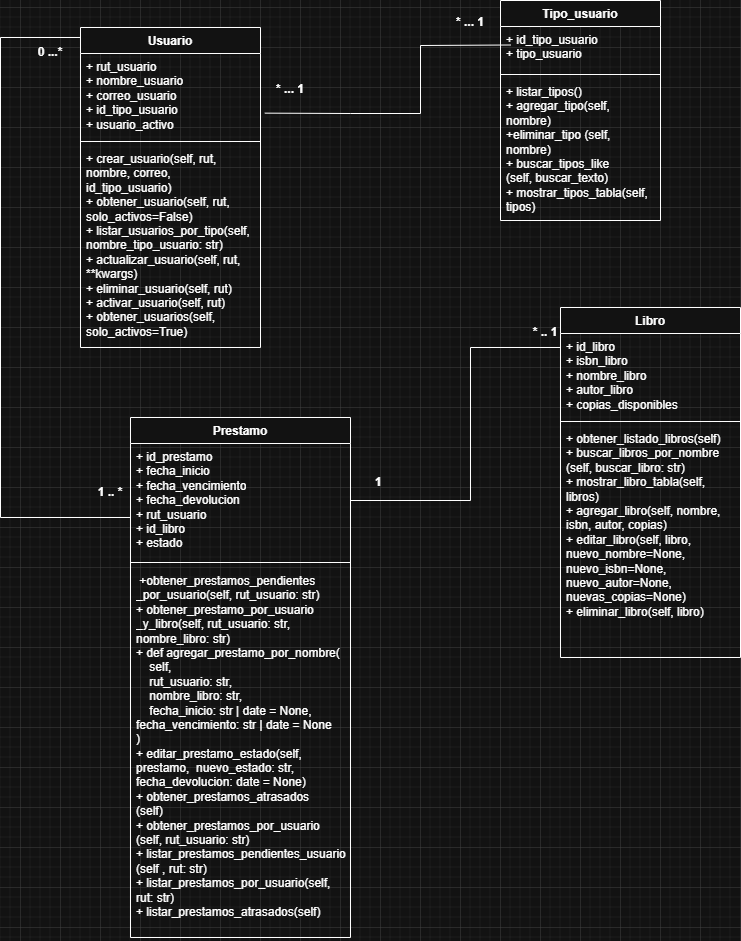

The diagram above was exported from draw.io. Its source (the exported page's mxGraphModel, read from the mxfile embedded in the PNG):
<mxGraphModel dx="1042" dy="626" grid="1" gridSize="10" guides="1" tooltips="1" connect="1" arrows="1" fold="1" page="1" pageScale="1" pageWidth="1169" pageHeight="827" math="0" shadow="0">
  <root>
    <mxCell id="0" />
    <mxCell id="1" parent="0" />
    <mxCell id="e1ivcjn-U85C2LXS0cR2-1" value="Usuario" style="swimlane;fontStyle=1;align=center;verticalAlign=top;childLayout=stackLayout;horizontal=1;startSize=26;horizontalStack=0;resizeParent=1;resizeParentMax=0;resizeLast=0;collapsible=1;marginBottom=0;whiteSpace=wrap;html=1;" parent="1" vertex="1">
      <mxGeometry x="140" y="60" width="180" height="320" as="geometry" />
    </mxCell>
    <mxCell id="e1ivcjn-U85C2LXS0cR2-2" value="+ rut_usuario&lt;div&gt;+ nombre_usuario&lt;/div&gt;&lt;div&gt;&lt;div&gt;+ correo_usuario&lt;/div&gt;&lt;div&gt;+ id_tipo_usuario&lt;/div&gt;&lt;/div&gt;&lt;div&gt;+ usuario_activo&lt;/div&gt;&lt;div&gt;&lt;br&gt;&lt;/div&gt;" style="text;strokeColor=none;fillColor=none;align=left;verticalAlign=top;spacingLeft=4;spacingRight=4;overflow=hidden;rotatable=0;points=[[0,0.5],[1,0.5]];portConstraint=eastwest;whiteSpace=wrap;html=1;" parent="e1ivcjn-U85C2LXS0cR2-1" vertex="1">
      <mxGeometry y="26" width="180" height="84" as="geometry" />
    </mxCell>
    <mxCell id="e1ivcjn-U85C2LXS0cR2-3" value="" style="line;strokeWidth=1;fillColor=none;align=left;verticalAlign=middle;spacingTop=-1;spacingLeft=3;spacingRight=3;rotatable=0;labelPosition=right;points=[];portConstraint=eastwest;strokeColor=inherit;" parent="e1ivcjn-U85C2LXS0cR2-1" vertex="1">
      <mxGeometry y="110" width="180" height="8" as="geometry" />
    </mxCell>
    <mxCell id="e1ivcjn-U85C2LXS0cR2-4" value="+ crear_usuario(self, rut, nombre, correo, id_tipo_usuario)&lt;div&gt;+ obtener_usuario(self, rut, solo_activos=False)&lt;/div&gt;&lt;div&gt;+&amp;nbsp;listar_usuarios_por_tipo(self, nombre_tipo_usuario: str)&lt;/div&gt;&lt;div&gt;+&amp;nbsp;actualizar_usuario(self, rut, **kwargs)&lt;/div&gt;&lt;div&gt;+&amp;nbsp;eliminar_usuario(self, rut)&lt;/div&gt;&lt;div&gt;+&amp;nbsp;activar_usuario(self, rut)&lt;/div&gt;&lt;div&gt;+&amp;nbsp;obtener_usuarios(self, solo_activos=True)&lt;/div&gt;" style="text;strokeColor=none;fillColor=none;align=left;verticalAlign=top;spacingLeft=4;spacingRight=4;overflow=hidden;rotatable=0;points=[[0,0.5],[1,0.5]];portConstraint=eastwest;whiteSpace=wrap;html=1;" parent="e1ivcjn-U85C2LXS0cR2-1" vertex="1">
      <mxGeometry y="118" width="180" height="202" as="geometry" />
    </mxCell>
    <mxCell id="e1ivcjn-U85C2LXS0cR2-5" value="Libro" style="swimlane;fontStyle=1;align=center;verticalAlign=top;childLayout=stackLayout;horizontal=1;startSize=26;horizontalStack=0;resizeParent=1;resizeParentMax=0;resizeLast=0;collapsible=1;marginBottom=0;whiteSpace=wrap;html=1;" parent="1" vertex="1">
      <mxGeometry x="620" y="340" width="180" height="350" as="geometry" />
    </mxCell>
    <mxCell id="e1ivcjn-U85C2LXS0cR2-6" value="&lt;div&gt;+ id_libro&lt;/div&gt;+ isbn_libro&lt;div&gt;+ nombre_libro&lt;/div&gt;&lt;div&gt;+ autor_libro&lt;/div&gt;&lt;div&gt;+ copias_disponibles&lt;/div&gt;" style="text;strokeColor=none;fillColor=none;align=left;verticalAlign=top;spacingLeft=4;spacingRight=4;overflow=hidden;rotatable=0;points=[[0,0.5],[1,0.5]];portConstraint=eastwest;whiteSpace=wrap;html=1;" parent="e1ivcjn-U85C2LXS0cR2-5" vertex="1">
      <mxGeometry y="26" width="180" height="84" as="geometry" />
    </mxCell>
    <mxCell id="e1ivcjn-U85C2LXS0cR2-7" value="" style="line;strokeWidth=1;fillColor=none;align=left;verticalAlign=middle;spacingTop=-1;spacingLeft=3;spacingRight=3;rotatable=0;labelPosition=right;points=[];portConstraint=eastwest;strokeColor=inherit;" parent="e1ivcjn-U85C2LXS0cR2-5" vertex="1">
      <mxGeometry y="110" width="180" height="8" as="geometry" />
    </mxCell>
    <mxCell id="e1ivcjn-U85C2LXS0cR2-8" value="+ obtener_listado_libros(self)&lt;div&gt;+ buscar_libros_por_nombre&lt;/div&gt;&lt;div&gt;(self, buscar_libro: str)&lt;/div&gt;&lt;div&gt;+ mostrar_libro_tabla(self, libros)&lt;/div&gt;&lt;div&gt;+&amp;nbsp;agregar_libro(self, nombre, isbn, autor, copias)&lt;/div&gt;&lt;div&gt;+&amp;nbsp;editar_libro(self, libro, nuevo_nombre=None, nuevo_isbn=None, nuevo_autor=None, nuevas_copias=None)&lt;/div&gt;&lt;div&gt;+&amp;nbsp;eliminar_libro(self, libro)&lt;/div&gt;" style="text;strokeColor=none;fillColor=none;align=left;verticalAlign=top;spacingLeft=4;spacingRight=4;overflow=hidden;rotatable=0;points=[[0,0.5],[1,0.5]];portConstraint=eastwest;whiteSpace=wrap;html=1;" parent="e1ivcjn-U85C2LXS0cR2-5" vertex="1">
      <mxGeometry y="118" width="180" height="232" as="geometry" />
    </mxCell>
    <mxCell id="e1ivcjn-U85C2LXS0cR2-9" value="Prestamo" style="swimlane;fontStyle=1;align=center;verticalAlign=top;childLayout=stackLayout;horizontal=1;startSize=26;horizontalStack=0;resizeParent=1;resizeParentMax=0;resizeLast=0;collapsible=1;marginBottom=0;whiteSpace=wrap;html=1;" parent="1" vertex="1">
      <mxGeometry x="190" y="450" width="220" height="520" as="geometry" />
    </mxCell>
    <mxCell id="e1ivcjn-U85C2LXS0cR2-10" value="+ id_prestamo&lt;div&gt;+ fecha_inicio&lt;/div&gt;&lt;div&gt;+ fecha_vencimiento&lt;/div&gt;&lt;div&gt;+ fecha_devolucion&lt;/div&gt;&lt;div&gt;+ rut_usuario&lt;/div&gt;&lt;div&gt;+ id_libro&lt;/div&gt;&lt;div&gt;+ estado&lt;/div&gt;" style="text;strokeColor=none;fillColor=none;align=left;verticalAlign=top;spacingLeft=4;spacingRight=4;overflow=hidden;rotatable=0;points=[[0,0.5],[1,0.5]];portConstraint=eastwest;whiteSpace=wrap;html=1;" parent="e1ivcjn-U85C2LXS0cR2-9" vertex="1">
      <mxGeometry y="26" width="220" height="114" as="geometry" />
    </mxCell>
    <mxCell id="e1ivcjn-U85C2LXS0cR2-11" value="" style="line;strokeWidth=1;fillColor=none;align=left;verticalAlign=middle;spacingTop=-1;spacingLeft=3;spacingRight=3;rotatable=0;labelPosition=right;points=[];portConstraint=eastwest;strokeColor=inherit;" parent="e1ivcjn-U85C2LXS0cR2-9" vertex="1">
      <mxGeometry y="140" width="220" height="10" as="geometry" />
    </mxCell>
    <mxCell id="e1ivcjn-U85C2LXS0cR2-12" value="&amp;nbsp;+obtener_prestamos_pendientes&lt;div&gt;_por_usuario(self, rut_usuario: str)&amp;nbsp;&lt;/div&gt;&lt;div&gt;+&amp;nbsp;obtener_prestamo_por_usuario&lt;/div&gt;&lt;div&gt;_y_libro(self, rut_usuario: str, nombre_libro: str)&lt;/div&gt;&lt;div&gt;+&amp;nbsp;&lt;span style=&quot;background-color: transparent;&quot;&gt;def agregar_prestamo_por_nombre(&lt;/span&gt;&lt;/div&gt;&lt;div&gt;&amp;nbsp; &amp;nbsp; self,&lt;/div&gt;&lt;div&gt;&amp;nbsp; &amp;nbsp; rut_usuario: str,&lt;/div&gt;&lt;div&gt;&amp;nbsp; &amp;nbsp; nombre_libro: str,&lt;/div&gt;&lt;div&gt;&amp;nbsp; &amp;nbsp; fecha_inicio: str&amp;nbsp;&lt;span style=&quot;background-color: transparent;&quot;&gt;| date = None, fecha_vencimiento: str | date = None&lt;/span&gt;&lt;/div&gt;&lt;div&gt;)&lt;/div&gt;&lt;div&gt;+&amp;nbsp;editar_prestamo_estado(self, prestamo,&amp;nbsp; nuevo_estado: str, fecha_devolucion: date = None)&lt;/div&gt;&lt;div&gt;+&amp;nbsp;obtener_prestamos_atrasados&lt;/div&gt;&lt;div&gt;(self)&lt;/div&gt;&lt;div&gt;+&amp;nbsp;obtener_prestamos_por_usuario&lt;/div&gt;&lt;div&gt;(self, rut_usuario: str)&lt;/div&gt;&lt;div&gt;+&amp;nbsp;listar_prestamos_pendientes_usuario&lt;/div&gt;&lt;div&gt;(self , rut: str)&lt;/div&gt;&lt;div&gt;+&amp;nbsp;listar_prestamos_por_usuario(self, rut: str)&lt;/div&gt;&lt;div&gt;+&amp;nbsp;listar_prestamos_atrasados(self)&lt;/div&gt;" style="text;strokeColor=none;fillColor=none;align=left;verticalAlign=top;spacingLeft=4;spacingRight=4;overflow=hidden;rotatable=0;points=[[0,0.5],[1,0.5]];portConstraint=eastwest;whiteSpace=wrap;html=1;" parent="e1ivcjn-U85C2LXS0cR2-9" vertex="1">
      <mxGeometry y="150" width="220" height="370" as="geometry" />
    </mxCell>
    <mxCell id="e1ivcjn-U85C2LXS0cR2-17" value="Tipo_usuario" style="swimlane;fontStyle=1;align=center;verticalAlign=top;childLayout=stackLayout;horizontal=1;startSize=26;horizontalStack=0;resizeParent=1;resizeParentMax=0;resizeLast=0;collapsible=1;marginBottom=0;whiteSpace=wrap;html=1;" parent="1" vertex="1">
      <mxGeometry x="560" y="33" width="160" height="220" as="geometry" />
    </mxCell>
    <mxCell id="e1ivcjn-U85C2LXS0cR2-18" value="+ id_tipo_usuario&lt;div&gt;+ tipo_usuario&lt;/div&gt;" style="text;strokeColor=none;fillColor=none;align=left;verticalAlign=top;spacingLeft=4;spacingRight=4;overflow=hidden;rotatable=0;points=[[0,0.5],[1,0.5]];portConstraint=eastwest;whiteSpace=wrap;html=1;" parent="e1ivcjn-U85C2LXS0cR2-17" vertex="1">
      <mxGeometry y="26" width="160" height="44" as="geometry" />
    </mxCell>
    <mxCell id="e1ivcjn-U85C2LXS0cR2-19" value="" style="line;strokeWidth=1;fillColor=none;align=left;verticalAlign=middle;spacingTop=-1;spacingLeft=3;spacingRight=3;rotatable=0;labelPosition=right;points=[];portConstraint=eastwest;strokeColor=inherit;" parent="e1ivcjn-U85C2LXS0cR2-17" vertex="1">
      <mxGeometry y="70" width="160" height="8" as="geometry" />
    </mxCell>
    <mxCell id="e1ivcjn-U85C2LXS0cR2-20" value="+ listar_tipos()&lt;div&gt;+ agregar_tipo(self, nombre)&lt;/div&gt;&lt;div&gt;+eliminar_tipo&amp;nbsp;&lt;span style=&quot;background-color: transparent; color: light-dark(rgb(0, 0, 0), rgb(255, 255, 255));&quot;&gt;(self, nombre)&lt;/span&gt;&lt;/div&gt;&lt;div&gt;+ buscar_tipos_like&lt;/div&gt;&lt;div&gt;&lt;span style=&quot;background-color: transparent; color: light-dark(rgb(0, 0, 0), rgb(255, 255, 255));&quot;&gt;(self, buscar_texto)&lt;/span&gt;&lt;/div&gt;&lt;div&gt;&lt;span style=&quot;background-color: transparent; color: light-dark(rgb(0, 0, 0), rgb(255, 255, 255));&quot;&gt;+ mostrar_tipos_tabla(self, tipos)&lt;/span&gt;&lt;/div&gt;" style="text;strokeColor=none;fillColor=none;align=left;verticalAlign=top;spacingLeft=4;spacingRight=4;overflow=hidden;rotatable=0;points=[[0,0.5],[1,0.5]];portConstraint=eastwest;whiteSpace=wrap;html=1;" parent="e1ivcjn-U85C2LXS0cR2-17" vertex="1">
      <mxGeometry y="78" width="160" height="142" as="geometry" />
    </mxCell>
    <mxCell id="e1ivcjn-U85C2LXS0cR2-32" value="&lt;b&gt;0 ...*&lt;/b&gt;" style="text;html=1;align=center;verticalAlign=middle;whiteSpace=wrap;rounded=0;" parent="1" vertex="1">
      <mxGeometry x="80" y="70" width="60" height="30" as="geometry" />
    </mxCell>
    <mxCell id="e1ivcjn-U85C2LXS0cR2-33" value="&lt;b&gt;1 .. *&lt;/b&gt;" style="text;html=1;align=center;verticalAlign=middle;whiteSpace=wrap;rounded=0;" parent="1" vertex="1">
      <mxGeometry x="150" y="510" width="40" height="30" as="geometry" />
    </mxCell>
    <mxCell id="e1ivcjn-U85C2LXS0cR2-36" value="&lt;b&gt;* ... 1&lt;/b&gt;" style="text;html=1;align=center;verticalAlign=middle;whiteSpace=wrap;rounded=0;" parent="1" vertex="1">
      <mxGeometry x="320" y="107" width="60" height="30" as="geometry" />
    </mxCell>
    <mxCell id="PCikomb8RIG32UeBbqh2-2" style="edgeStyle=orthogonalEdgeStyle;rounded=0;orthogonalLoop=1;jettySize=auto;html=1;endArrow=none;endFill=0;" parent="1" edge="1">
      <mxGeometry relative="1" as="geometry">
        <mxPoint x="140" y="84" as="sourcePoint" />
        <mxPoint x="190" y="484" as="targetPoint" />
        <Array as="points">
          <mxPoint x="140" y="70" />
          <mxPoint x="60" y="70" />
          <mxPoint x="60" y="550" />
          <mxPoint x="190" y="550" />
        </Array>
      </mxGeometry>
    </mxCell>
    <mxCell id="PCikomb8RIG32UeBbqh2-6" style="edgeStyle=none;rounded=0;orthogonalLoop=1;jettySize=auto;html=1;entryX=1;entryY=0.25;entryDx=0;entryDy=0;exitX=1.024;exitY=0.71;exitDx=0;exitDy=0;exitPerimeter=0;endArrow=none;endFill=0;" parent="1" source="e1ivcjn-U85C2LXS0cR2-2" edge="1">
      <mxGeometry relative="1" as="geometry">
        <mxPoint x="570" y="77.5" as="targetPoint" />
        <Array as="points">
          <mxPoint x="410" y="146" />
          <mxPoint x="480" y="146" />
          <mxPoint x="480" y="78" />
        </Array>
      </mxGeometry>
    </mxCell>
    <mxCell id="PCikomb8RIG32UeBbqh2-9" value="&lt;b&gt;* ... 1&lt;/b&gt;" style="text;html=1;align=center;verticalAlign=middle;whiteSpace=wrap;rounded=0;" parent="1" vertex="1">
      <mxGeometry x="500" y="40" width="60" height="30" as="geometry" />
    </mxCell>
    <mxCell id="PCikomb8RIG32UeBbqh2-11" style="edgeStyle=none;rounded=0;orthogonalLoop=1;jettySize=auto;html=1;exitX=1;exitY=0.5;exitDx=0;exitDy=0;endArrow=none;endFill=0;" parent="1" source="e1ivcjn-U85C2LXS0cR2-10" edge="1">
      <mxGeometry relative="1" as="geometry">
        <mxPoint x="620" y="380" as="targetPoint" />
        <Array as="points">
          <mxPoint x="530" y="533" />
          <mxPoint x="530" y="380" />
        </Array>
      </mxGeometry>
    </mxCell>
    <mxCell id="PCikomb8RIG32UeBbqh2-12" value="&lt;b&gt;1&amp;nbsp;&lt;/b&gt;" style="text;html=1;align=center;verticalAlign=middle;whiteSpace=wrap;rounded=0;" parent="1" vertex="1">
      <mxGeometry x="420" y="500" width="40" height="30" as="geometry" />
    </mxCell>
    <mxCell id="PCikomb8RIG32UeBbqh2-13" value="&lt;b&gt;* .. 1&lt;/b&gt;" style="text;html=1;align=center;verticalAlign=middle;whiteSpace=wrap;rounded=0;" parent="1" vertex="1">
      <mxGeometry x="585" y="350" width="40" height="30" as="geometry" />
    </mxCell>
  </root>
</mxGraphModel>